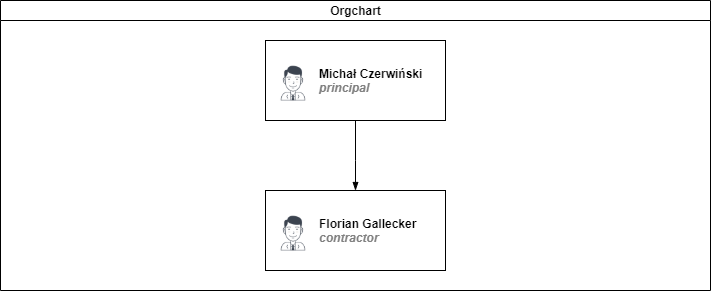

The diagram above was exported from draw.io. Its source (the exported page's mxGraphModel, read from the mxfile embedded in the PNG):
<mxGraphModel dx="997" dy="548" grid="1" gridSize="10" guides="1" tooltips="1" connect="1" arrows="1" fold="1" page="1" pageScale="1" pageWidth="827" pageHeight="1169" math="0" shadow="0">
  <root>
    <mxCell id="0" />
    <mxCell id="1" parent="0" />
    <mxCell id="dNxyNK7c78bLwvsdeMH5-11" value="Orgchart" style="swimlane;html=1;startSize=20;horizontal=1;containerType=tree;glass=0;" parent="1" vertex="1">
      <mxGeometry x="40" y="80" width="710" height="290" as="geometry" />
    </mxCell>
    <mxCell id="dNxyNK7c78bLwvsdeMH5-15" value="" style="endArrow=blockThin;endFill=1;fontSize=11;edgeStyle=elbowEdgeStyle;elbow=vertical;rounded=0;exitX=0.5;exitY=1;exitDx=0;exitDy=0;" parent="dNxyNK7c78bLwvsdeMH5-11" source="khbGF5AWXjjwdvYtqq6V-1" target="dNxyNK7c78bLwvsdeMH5-16" edge="1">
      <mxGeometry relative="1" as="geometry">
        <mxPoint x="189.99999999999977" y="40" as="sourcePoint" />
        <Array as="points">
          <mxPoint x="355" y="160" />
          <mxPoint x="340" y="115" />
        </Array>
      </mxGeometry>
    </mxCell>
    <UserObject label="Florian Gallecker&lt;br&gt;&lt;i style=&quot;color: gray&quot;&gt;contractor&lt;/i&gt;" name="Evan Valet" position="HR Director" location="Office 4" email="me@example.com" placeholders="1" link="https://www.draw.io" id="dNxyNK7c78bLwvsdeMH5-16">
      <mxCell style="label;image=https://cdn3.iconfinder.com/data/icons/user-avatars-1/512/users-9-2-128.png;whiteSpace=wrap;html=1;rounded=0;glass=0;treeFolding=1;treeMoving=1;" parent="dNxyNK7c78bLwvsdeMH5-11" vertex="1">
        <mxGeometry x="265" y="190" width="180" height="80" as="geometry" />
      </mxCell>
    </UserObject>
    <UserObject label="Michał Czerwiński&lt;br&gt;&lt;i style=&quot;color: gray&quot;&gt;principal&lt;/i&gt;&lt;br&gt;" name="Evan Valet" position="HR Director" location="Office 4" email="me@example.com" placeholders="1" link="https://www.draw.io" id="khbGF5AWXjjwdvYtqq6V-1">
      <mxCell style="label;image=https://cdn3.iconfinder.com/data/icons/user-avatars-1/512/users-9-2-128.png;whiteSpace=wrap;html=1;rounded=0;glass=0;treeFolding=1;treeMoving=1;" parent="dNxyNK7c78bLwvsdeMH5-11" vertex="1">
        <mxGeometry x="265" y="40" width="180" height="80" as="geometry" />
      </mxCell>
    </UserObject>
  </root>
</mxGraphModel>